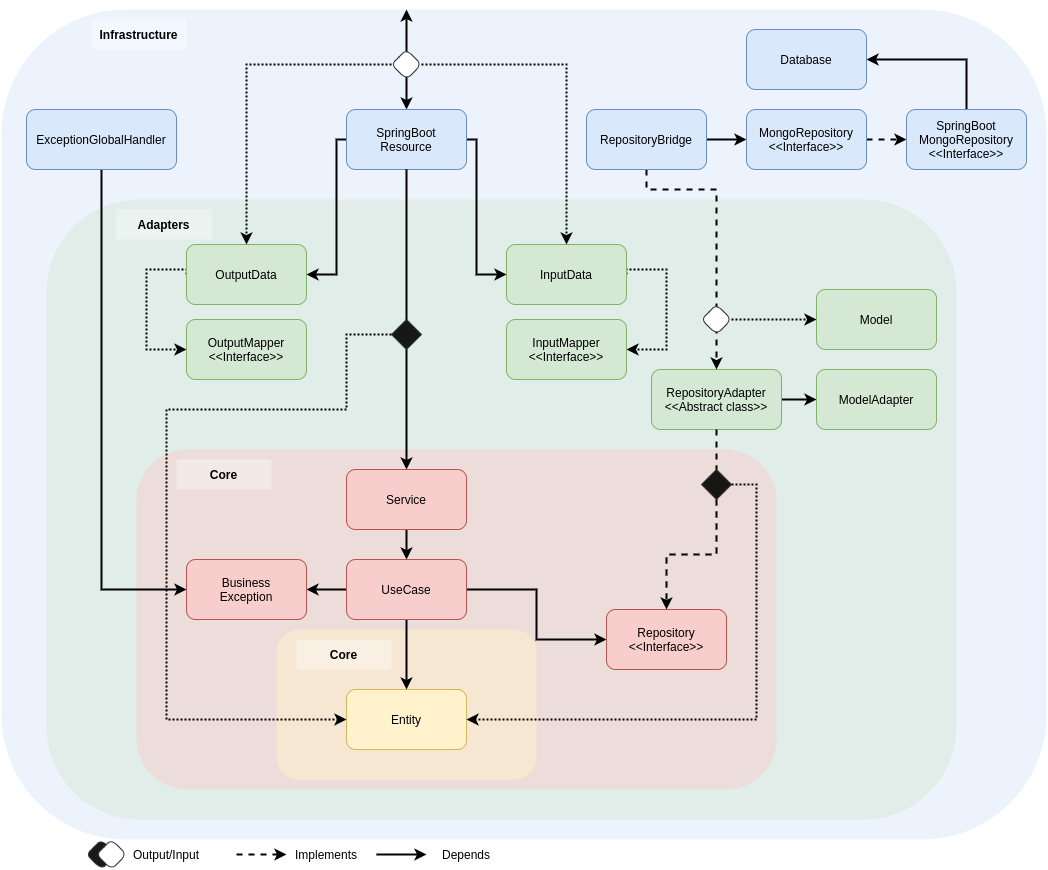

The diagram above was exported from draw.io. Its source (the exported page's mxGraphModel, read from the mxfile embedded in the PNG):
<mxGraphModel dx="2062" dy="1904" grid="1" gridSize="10" guides="1" tooltips="1" connect="1" arrows="1" fold="1" page="1" pageScale="1" pageWidth="827" pageHeight="1169" math="0" shadow="0">
  <root>
    <mxCell id="5nOaYxZbxAPb4V4poMC8-0" />
    <mxCell id="5nOaYxZbxAPb4V4poMC8-1" parent="5nOaYxZbxAPb4V4poMC8-0" />
    <mxCell id="LadIEm018eOMD6vV9wmU-0" value="" style="rounded=1;whiteSpace=wrap;html=1;strokeWidth=3;fillColor=#dae8fc;opacity=50;strokeColor=none;" vertex="1" parent="5nOaYxZbxAPb4V4poMC8-1">
      <mxGeometry x="35" y="-30" width="1045" height="830" as="geometry" />
    </mxCell>
    <mxCell id="dZ37dV_W9huOo9Kpux3--0" value="" style="rounded=1;whiteSpace=wrap;html=1;strokeWidth=3;fillColor=#d5e8d4;opacity=50;glass=0;sketch=0;shadow=0;strokeColor=none;" vertex="1" parent="5nOaYxZbxAPb4V4poMC8-1">
      <mxGeometry x="80" y="160" width="910" height="620" as="geometry" />
    </mxCell>
    <mxCell id="gRrWCLcEByoE5PcLcCyh-0" value="" style="rounded=1;whiteSpace=wrap;html=1;strokeWidth=3;fillColor=#f8cecc;opacity=50;strokeColor=none;" vertex="1" parent="5nOaYxZbxAPb4V4poMC8-1">
      <mxGeometry x="170" y="410" width="640" height="340" as="geometry" />
    </mxCell>
    <mxCell id="7Kdn4gOniicqkAiiqLUo-0" value="" style="rounded=1;whiteSpace=wrap;html=1;strokeWidth=3;fillColor=#fff2cc;opacity=50;strokeColor=none;" vertex="1" parent="5nOaYxZbxAPb4V4poMC8-1">
      <mxGeometry x="310" y="590" width="260" height="150" as="geometry" />
    </mxCell>
    <mxCell id="3YYfwjUBZfsFWyHYWTUt-0" value="Entity" style="rounded=1;whiteSpace=wrap;html=1;fillColor=#fff2cc;strokeColor=#d6b656;" vertex="1" parent="5nOaYxZbxAPb4V4poMC8-1">
      <mxGeometry x="380" y="650" width="120" height="60" as="geometry" />
    </mxCell>
    <mxCell id="InBvs8xPiayKIU_9XXmU-0" style="edgeStyle=orthogonalEdgeStyle;rounded=0;orthogonalLoop=1;jettySize=auto;html=1;exitX=0.5;exitY=1;exitDx=0;exitDy=0;strokeColor=#000000;strokeWidth=2;" edge="1" parent="5nOaYxZbxAPb4V4poMC8-1" source="zDdFdZUlLG8P3WJdmw8w-0" target="3YYfwjUBZfsFWyHYWTUt-0">
      <mxGeometry relative="1" as="geometry" />
    </mxCell>
    <mxCell id="InBvs8xPiayKIU_9XXmU-1" style="edgeStyle=orthogonalEdgeStyle;rounded=0;orthogonalLoop=1;jettySize=auto;html=1;exitX=1;exitY=0.5;exitDx=0;exitDy=0;entryX=0;entryY=0.5;entryDx=0;entryDy=0;strokeColor=#000000;strokeWidth=2;" edge="1" parent="5nOaYxZbxAPb4V4poMC8-1" source="zDdFdZUlLG8P3WJdmw8w-0" target="zDdFdZUlLG8P3WJdmw8w-1">
      <mxGeometry relative="1" as="geometry" />
    </mxCell>
    <mxCell id="InBvs8xPiayKIU_9XXmU-2" style="edgeStyle=orthogonalEdgeStyle;rounded=0;orthogonalLoop=1;jettySize=auto;html=1;exitX=0;exitY=0.5;exitDx=0;exitDy=0;entryX=1;entryY=0.5;entryDx=0;entryDy=0;strokeColor=#000000;strokeWidth=2;" edge="1" parent="5nOaYxZbxAPb4V4poMC8-1" source="zDdFdZUlLG8P3WJdmw8w-0" target="zDdFdZUlLG8P3WJdmw8w-2">
      <mxGeometry relative="1" as="geometry" />
    </mxCell>
    <mxCell id="zDdFdZUlLG8P3WJdmw8w-0" value="UseCase" style="rounded=1;whiteSpace=wrap;html=1;fillColor=#f8cecc;strokeColor=#b85450;" vertex="1" parent="5nOaYxZbxAPb4V4poMC8-1">
      <mxGeometry x="380" y="520" width="120" height="60" as="geometry" />
    </mxCell>
    <mxCell id="zDdFdZUlLG8P3WJdmw8w-1" value="Repository&lt;br&gt;&amp;lt;&amp;lt;Interface&amp;gt;&amp;gt;" style="rounded=1;whiteSpace=wrap;html=1;fillColor=#f8cecc;strokeColor=#b85450;" vertex="1" parent="5nOaYxZbxAPb4V4poMC8-1">
      <mxGeometry x="640" y="570" width="120" height="60" as="geometry" />
    </mxCell>
    <mxCell id="zDdFdZUlLG8P3WJdmw8w-2" value="Business&lt;br&gt;Exception" style="rounded=1;whiteSpace=wrap;html=1;fillColor=#f8cecc;strokeColor=#b85450;" vertex="1" parent="5nOaYxZbxAPb4V4poMC8-1">
      <mxGeometry x="220" y="520" width="120" height="60" as="geometry" />
    </mxCell>
    <mxCell id="8ts8Kop-KvOwXIlA8tJW-1" style="edgeStyle=orthogonalEdgeStyle;rounded=0;orthogonalLoop=1;jettySize=auto;html=1;exitX=0.5;exitY=1;exitDx=0;exitDy=0;entryX=0.5;entryY=0;entryDx=0;entryDy=0;strokeColor=#000000;strokeWidth=2;" edge="1" parent="5nOaYxZbxAPb4V4poMC8-1" source="8ts8Kop-KvOwXIlA8tJW-0" target="zDdFdZUlLG8P3WJdmw8w-0">
      <mxGeometry relative="1" as="geometry" />
    </mxCell>
    <mxCell id="8ts8Kop-KvOwXIlA8tJW-0" value="&lt;span style=&quot;font-weight: 400&quot;&gt;Service&lt;br&gt;&lt;/span&gt;" style="rounded=1;whiteSpace=wrap;html=1;fillColor=#f8cecc;strokeColor=#b85450;fontStyle=1" vertex="1" parent="5nOaYxZbxAPb4V4poMC8-1">
      <mxGeometry x="380" y="430" width="120" height="60" as="geometry" />
    </mxCell>
    <mxCell id="0wcqFASIIdk7So2a92XE-3" style="edgeStyle=orthogonalEdgeStyle;rounded=0;orthogonalLoop=1;jettySize=auto;html=1;exitX=0.5;exitY=1;exitDx=0;exitDy=0;strokeColor=#000000;strokeWidth=2;dashed=1;startArrow=none;" edge="1" parent="5nOaYxZbxAPb4V4poMC8-1" source="2YbjRw8sU5DRwZH6g_Jt-0" target="zDdFdZUlLG8P3WJdmw8w-1">
      <mxGeometry relative="1" as="geometry" />
    </mxCell>
    <mxCell id="cQFmaaw24HcDsyfYnREw-2" style="edgeStyle=orthogonalEdgeStyle;rounded=0;orthogonalLoop=1;jettySize=auto;html=1;exitX=1;exitY=0.5;exitDx=0;exitDy=0;strokeColor=#000000;strokeWidth=2;" edge="1" parent="5nOaYxZbxAPb4V4poMC8-1" source="0wcqFASIIdk7So2a92XE-0" target="0wcqFASIIdk7So2a92XE-2">
      <mxGeometry relative="1" as="geometry">
        <mxPoint x="815" y="360" as="sourcePoint" />
      </mxGeometry>
    </mxCell>
    <mxCell id="0wcqFASIIdk7So2a92XE-0" value="RepositoryAdapter&lt;br&gt;&amp;lt;&amp;lt;Abstract class&amp;gt;&amp;gt;" style="rounded=1;whiteSpace=wrap;html=1;fillColor=#d5e8d4;strokeColor=#82b366;" vertex="1" parent="5nOaYxZbxAPb4V4poMC8-1">
      <mxGeometry x="685" y="330" width="130" height="60" as="geometry" />
    </mxCell>
    <mxCell id="0wcqFASIIdk7So2a92XE-1" value="Model" style="rounded=1;whiteSpace=wrap;html=1;fillColor=#d5e8d4;strokeColor=#82b366;" vertex="1" parent="5nOaYxZbxAPb4V4poMC8-1">
      <mxGeometry x="850" y="250" width="120" height="60" as="geometry" />
    </mxCell>
    <mxCell id="0wcqFASIIdk7So2a92XE-2" value="ModelAdapter" style="rounded=1;whiteSpace=wrap;html=1;fillColor=#d5e8d4;strokeColor=#82b366;" vertex="1" parent="5nOaYxZbxAPb4V4poMC8-1">
      <mxGeometry x="850" y="330" width="120" height="60" as="geometry" />
    </mxCell>
    <mxCell id="twwwxnerO6aMU5ydQa9x-1" style="edgeStyle=orthogonalEdgeStyle;rounded=0;orthogonalLoop=1;jettySize=auto;html=1;exitX=0.5;exitY=1;exitDx=0;exitDy=0;dashed=1;strokeColor=#000000;strokeWidth=2;entryX=0.5;entryY=0;entryDx=0;entryDy=0;startArrow=none;" edge="1" parent="5nOaYxZbxAPb4V4poMC8-1" source="twwwxnerO6aMU5ydQa9x-0" target="0wcqFASIIdk7So2a92XE-0">
      <mxGeometry relative="1" as="geometry">
        <mxPoint x="750" y="330" as="targetPoint" />
        <Array as="points">
          <mxPoint x="680" y="150" />
          <mxPoint x="750" y="150" />
        </Array>
      </mxGeometry>
    </mxCell>
    <mxCell id="PcjcvUhhStKrC7z358tQ-2" style="edgeStyle=orthogonalEdgeStyle;rounded=0;orthogonalLoop=1;jettySize=auto;html=1;exitX=1;exitY=0.5;exitDx=0;exitDy=0;entryX=0;entryY=0.5;entryDx=0;entryDy=0;strokeColor=#000000;strokeWidth=2;" edge="1" parent="5nOaYxZbxAPb4V4poMC8-1" source="twwwxnerO6aMU5ydQa9x-0" target="PcjcvUhhStKrC7z358tQ-1">
      <mxGeometry relative="1" as="geometry" />
    </mxCell>
    <mxCell id="twwwxnerO6aMU5ydQa9x-0" value="RepositoryBridge" style="rounded=1;whiteSpace=wrap;html=1;fillColor=#dae8fc;strokeColor=#6c8ebf;" vertex="1" parent="5nOaYxZbxAPb4V4poMC8-1">
      <mxGeometry x="620" y="70" width="120" height="60" as="geometry" />
    </mxCell>
    <mxCell id="PcjcvUhhStKrC7z358tQ-0" value="Database" style="rounded=1;whiteSpace=wrap;html=1;fillColor=#dae8fc;strokeColor=#6c8ebf;" vertex="1" parent="5nOaYxZbxAPb4V4poMC8-1">
      <mxGeometry x="780" y="-10" width="120" height="60" as="geometry" />
    </mxCell>
    <mxCell id="Mv48E4VwxLdAwyUp7FHX-9" style="edgeStyle=orthogonalEdgeStyle;rounded=0;orthogonalLoop=1;jettySize=auto;html=1;exitX=0.5;exitY=0;exitDx=0;exitDy=0;entryX=1;entryY=0.5;entryDx=0;entryDy=0;strokeColor=#000000;strokeWidth=2;" edge="1" parent="5nOaYxZbxAPb4V4poMC8-1" source="q1NrIMh387W0SaC2BhQu-4" target="PcjcvUhhStKrC7z358tQ-0">
      <mxGeometry relative="1" as="geometry" />
    </mxCell>
    <mxCell id="q1NrIMh387W0SaC2BhQu-5" style="edgeStyle=orthogonalEdgeStyle;rounded=0;orthogonalLoop=1;jettySize=auto;html=1;exitX=1;exitY=0.5;exitDx=0;exitDy=0;entryX=0;entryY=0.5;entryDx=0;entryDy=0;startArrow=none;startFill=0;endArrow=classic;endFill=1;strokeColor=#000000;strokeWidth=2;dashed=1;" edge="1" parent="5nOaYxZbxAPb4V4poMC8-1" source="PcjcvUhhStKrC7z358tQ-1" target="q1NrIMh387W0SaC2BhQu-4">
      <mxGeometry relative="1" as="geometry" />
    </mxCell>
    <mxCell id="PcjcvUhhStKrC7z358tQ-1" value="MongoRepository&lt;br&gt;&amp;lt;&amp;lt;Interface&amp;gt;&amp;gt;" style="rounded=1;whiteSpace=wrap;html=1;fillColor=#dae8fc;strokeColor=#6c8ebf;" vertex="1" parent="5nOaYxZbxAPb4V4poMC8-1">
      <mxGeometry x="780" y="70" width="120" height="60" as="geometry" />
    </mxCell>
    <mxCell id="cQFmaaw24HcDsyfYnREw-0" style="edgeStyle=orthogonalEdgeStyle;rounded=0;orthogonalLoop=1;jettySize=auto;html=1;exitX=1;exitY=0.5;exitDx=0;exitDy=0;entryX=1;entryY=0.5;entryDx=0;entryDy=0;strokeColor=#000000;strokeWidth=2;dashed=1;dashPattern=1 1;" edge="1" parent="5nOaYxZbxAPb4V4poMC8-1" source="2YbjRw8sU5DRwZH6g_Jt-0" target="3YYfwjUBZfsFWyHYWTUt-0">
      <mxGeometry relative="1" as="geometry">
        <Array as="points">
          <mxPoint x="790" y="445" />
          <mxPoint x="790" y="680" />
        </Array>
      </mxGeometry>
    </mxCell>
    <mxCell id="Mv48E4VwxLdAwyUp7FHX-8" style="edgeStyle=orthogonalEdgeStyle;rounded=0;orthogonalLoop=1;jettySize=auto;html=1;exitX=1;exitY=0.5;exitDx=0;exitDy=0;entryX=1;entryY=0.5;entryDx=0;entryDy=0;dashed=1;dashPattern=1 1;strokeColor=#000000;strokeWidth=2;" edge="1" parent="5nOaYxZbxAPb4V4poMC8-1" source="plDLyj-JOEduynd4RkO_-0" target="plDLyj-JOEduynd4RkO_-2">
      <mxGeometry relative="1" as="geometry">
        <Array as="points">
          <mxPoint x="700" y="230" />
          <mxPoint x="700" y="310" />
        </Array>
      </mxGeometry>
    </mxCell>
    <mxCell id="plDLyj-JOEduynd4RkO_-0" value="InputData" style="rounded=1;whiteSpace=wrap;html=1;fillColor=#d5e8d4;strokeColor=#82b366;" vertex="1" parent="5nOaYxZbxAPb4V4poMC8-1">
      <mxGeometry x="540" y="205" width="120" height="60" as="geometry" />
    </mxCell>
    <mxCell id="Mv48E4VwxLdAwyUp7FHX-7" style="edgeStyle=orthogonalEdgeStyle;rounded=0;orthogonalLoop=1;jettySize=auto;html=1;exitX=0;exitY=0.5;exitDx=0;exitDy=0;entryX=0;entryY=0.5;entryDx=0;entryDy=0;dashed=1;dashPattern=1 1;strokeColor=#000000;strokeWidth=2;" edge="1" parent="5nOaYxZbxAPb4V4poMC8-1" source="plDLyj-JOEduynd4RkO_-1" target="plDLyj-JOEduynd4RkO_-3">
      <mxGeometry relative="1" as="geometry">
        <Array as="points">
          <mxPoint x="180" y="230" />
          <mxPoint x="180" y="310" />
        </Array>
      </mxGeometry>
    </mxCell>
    <mxCell id="plDLyj-JOEduynd4RkO_-1" value="OutputData" style="rounded=1;whiteSpace=wrap;html=1;fillColor=#d5e8d4;strokeColor=#82b366;" vertex="1" parent="5nOaYxZbxAPb4V4poMC8-1">
      <mxGeometry x="220" y="205" width="120" height="60" as="geometry" />
    </mxCell>
    <mxCell id="plDLyj-JOEduynd4RkO_-2" value="InputMapper&lt;br&gt;&amp;lt;&amp;lt;Interface&amp;gt;&amp;gt;" style="rounded=1;whiteSpace=wrap;html=1;fillColor=#d5e8d4;strokeColor=#82b366;" vertex="1" parent="5nOaYxZbxAPb4V4poMC8-1">
      <mxGeometry x="540" y="280" width="120" height="60" as="geometry" />
    </mxCell>
    <mxCell id="plDLyj-JOEduynd4RkO_-3" value="OutputMapper&lt;br&gt;&amp;lt;&amp;lt;Interface&amp;gt;&amp;gt;" style="rounded=1;whiteSpace=wrap;html=1;fillColor=#d5e8d4;strokeColor=#82b366;" vertex="1" parent="5nOaYxZbxAPb4V4poMC8-1">
      <mxGeometry x="220" y="280" width="120" height="60" as="geometry" />
    </mxCell>
    <mxCell id="plDLyj-JOEduynd4RkO_-12" style="edgeStyle=orthogonalEdgeStyle;rounded=0;orthogonalLoop=1;jettySize=auto;html=1;exitX=1;exitY=0.5;exitDx=0;exitDy=0;entryX=0;entryY=0.5;entryDx=0;entryDy=0;dashed=1;strokeColor=#000000;strokeWidth=2;dashPattern=1 1;" edge="1" parent="5nOaYxZbxAPb4V4poMC8-1" source="WLEh4ab2c3-J3EPYF3FX-0" target="0wcqFASIIdk7So2a92XE-1">
      <mxGeometry relative="1" as="geometry" />
    </mxCell>
    <mxCell id="WLEh4ab2c3-J3EPYF3FX-0" value="" style="rhombus;whiteSpace=wrap;html=1;rounded=1;strokeColor=#333333;arcSize=17;fillColor=#FFFFFF;" vertex="1" parent="5nOaYxZbxAPb4V4poMC8-1">
      <mxGeometry x="735" y="265" width="30" height="30" as="geometry" />
    </mxCell>
    <mxCell id="2YbjRw8sU5DRwZH6g_Jt-0" value="" style="rhombus;whiteSpace=wrap;html=1;rounded=1;opacity=90;strokeColor=#333333;fillColor=#000000;arcSize=0;" vertex="1" parent="5nOaYxZbxAPb4V4poMC8-1">
      <mxGeometry x="735" y="430" width="30" height="30" as="geometry" />
    </mxCell>
    <mxCell id="plDLyj-JOEduynd4RkO_-11" value="" style="edgeStyle=orthogonalEdgeStyle;rounded=0;orthogonalLoop=1;jettySize=auto;html=1;exitX=0.5;exitY=1;exitDx=0;exitDy=0;strokeColor=#000000;strokeWidth=2;dashed=1;endArrow=none;" edge="1" parent="5nOaYxZbxAPb4V4poMC8-1" source="0wcqFASIIdk7So2a92XE-0" target="2YbjRw8sU5DRwZH6g_Jt-0">
      <mxGeometry relative="1" as="geometry">
        <mxPoint x="750" y="400" as="sourcePoint" />
        <mxPoint x="700" y="570" as="targetPoint" />
      </mxGeometry>
    </mxCell>
    <mxCell id="Mv48E4VwxLdAwyUp7FHX-1" style="edgeStyle=orthogonalEdgeStyle;rounded=0;orthogonalLoop=1;jettySize=auto;html=1;exitX=0.5;exitY=1;exitDx=0;exitDy=0;entryX=0.5;entryY=0;entryDx=0;entryDy=0;strokeColor=#000000;strokeWidth=2;startArrow=none;" edge="1" parent="5nOaYxZbxAPb4V4poMC8-1" source="Mv48E4VwxLdAwyUp7FHX-2" target="8ts8Kop-KvOwXIlA8tJW-0">
      <mxGeometry relative="1" as="geometry" />
    </mxCell>
    <mxCell id="Mv48E4VwxLdAwyUp7FHX-10" style="edgeStyle=orthogonalEdgeStyle;rounded=0;orthogonalLoop=1;jettySize=auto;html=1;exitX=0.5;exitY=0;exitDx=0;exitDy=0;strokeColor=#000000;strokeWidth=2;startArrow=classic;startFill=1;endArrow=classic;endFill=1;" edge="1" parent="5nOaYxZbxAPb4V4poMC8-1" source="Mv48E4VwxLdAwyUp7FHX-0">
      <mxGeometry relative="1" as="geometry">
        <mxPoint x="440" y="-30" as="targetPoint" />
      </mxGeometry>
    </mxCell>
    <mxCell id="7Kdn4gOniicqkAiiqLUo-1" style="edgeStyle=orthogonalEdgeStyle;rounded=0;orthogonalLoop=1;jettySize=auto;html=1;exitX=1;exitY=0.5;exitDx=0;exitDy=0;entryX=0;entryY=0.5;entryDx=0;entryDy=0;startArrow=none;startFill=0;endArrow=classic;endFill=1;strokeColor=#000000;strokeWidth=2;" edge="1" parent="5nOaYxZbxAPb4V4poMC8-1" source="Mv48E4VwxLdAwyUp7FHX-0" target="plDLyj-JOEduynd4RkO_-0">
      <mxGeometry relative="1" as="geometry">
        <Array as="points">
          <mxPoint x="510" y="100" />
          <mxPoint x="510" y="235" />
        </Array>
      </mxGeometry>
    </mxCell>
    <mxCell id="7Kdn4gOniicqkAiiqLUo-2" style="edgeStyle=orthogonalEdgeStyle;rounded=0;orthogonalLoop=1;jettySize=auto;html=1;exitX=0;exitY=0.5;exitDx=0;exitDy=0;entryX=1;entryY=0.5;entryDx=0;entryDy=0;startArrow=none;startFill=0;endArrow=classic;endFill=1;strokeColor=#000000;strokeWidth=2;" edge="1" parent="5nOaYxZbxAPb4V4poMC8-1" source="Mv48E4VwxLdAwyUp7FHX-0" target="plDLyj-JOEduynd4RkO_-1">
      <mxGeometry relative="1" as="geometry">
        <Array as="points">
          <mxPoint x="370" y="100" />
          <mxPoint x="370" y="235" />
        </Array>
      </mxGeometry>
    </mxCell>
    <mxCell id="Mv48E4VwxLdAwyUp7FHX-0" value="SpringBoot&lt;br&gt;Resource" style="rounded=1;whiteSpace=wrap;html=1;fillColor=#dae8fc;strokeColor=#6c8ebf;" vertex="1" parent="5nOaYxZbxAPb4V4poMC8-1">
      <mxGeometry x="380" y="70" width="120" height="60" as="geometry" />
    </mxCell>
    <mxCell id="Mv48E4VwxLdAwyUp7FHX-4" style="edgeStyle=orthogonalEdgeStyle;rounded=0;orthogonalLoop=1;jettySize=auto;html=1;exitX=0;exitY=0.5;exitDx=0;exitDy=0;entryX=0;entryY=0.5;entryDx=0;entryDy=0;strokeColor=#000000;strokeWidth=2;dashed=1;dashPattern=1 1;" edge="1" parent="5nOaYxZbxAPb4V4poMC8-1" source="Mv48E4VwxLdAwyUp7FHX-2" target="3YYfwjUBZfsFWyHYWTUt-0">
      <mxGeometry relative="1" as="geometry">
        <Array as="points">
          <mxPoint x="380" y="295" />
          <mxPoint x="380" y="370" />
          <mxPoint x="200" y="370" />
          <mxPoint x="200" y="680" />
        </Array>
      </mxGeometry>
    </mxCell>
    <mxCell id="Mv48E4VwxLdAwyUp7FHX-2" value="" style="rhombus;whiteSpace=wrap;html=1;rounded=1;opacity=90;strokeColor=#333333;fillColor=#000000;arcSize=0;" vertex="1" parent="5nOaYxZbxAPb4V4poMC8-1">
      <mxGeometry x="425" y="280" width="30" height="30" as="geometry" />
    </mxCell>
    <mxCell id="Mv48E4VwxLdAwyUp7FHX-3" value="" style="edgeStyle=orthogonalEdgeStyle;rounded=0;orthogonalLoop=1;jettySize=auto;html=1;exitX=0.5;exitY=1;exitDx=0;exitDy=0;entryX=0.5;entryY=0;entryDx=0;entryDy=0;strokeColor=#000000;strokeWidth=2;endArrow=none;" edge="1" parent="5nOaYxZbxAPb4V4poMC8-1" source="Mv48E4VwxLdAwyUp7FHX-0" target="Mv48E4VwxLdAwyUp7FHX-2">
      <mxGeometry relative="1" as="geometry">
        <mxPoint x="440" y="190" as="sourcePoint" />
        <mxPoint x="440" y="390" as="targetPoint" />
      </mxGeometry>
    </mxCell>
    <mxCell id="Mv48E4VwxLdAwyUp7FHX-12" style="edgeStyle=orthogonalEdgeStyle;rounded=0;orthogonalLoop=1;jettySize=auto;html=1;exitX=1;exitY=0.5;exitDx=0;exitDy=0;entryX=0.5;entryY=0;entryDx=0;entryDy=0;startArrow=none;startFill=0;endArrow=classic;endFill=1;strokeColor=#000000;strokeWidth=2;dashed=1;dashPattern=1 1;" edge="1" parent="5nOaYxZbxAPb4V4poMC8-1" source="Mv48E4VwxLdAwyUp7FHX-11" target="plDLyj-JOEduynd4RkO_-0">
      <mxGeometry relative="1" as="geometry" />
    </mxCell>
    <mxCell id="Mv48E4VwxLdAwyUp7FHX-13" style="edgeStyle=orthogonalEdgeStyle;rounded=0;orthogonalLoop=1;jettySize=auto;html=1;exitX=0;exitY=0.5;exitDx=0;exitDy=0;entryX=0.5;entryY=0;entryDx=0;entryDy=0;dashed=1;dashPattern=1 1;startArrow=none;startFill=0;endArrow=classic;endFill=1;strokeColor=#000000;strokeWidth=2;" edge="1" parent="5nOaYxZbxAPb4V4poMC8-1" source="Mv48E4VwxLdAwyUp7FHX-11" target="plDLyj-JOEduynd4RkO_-1">
      <mxGeometry relative="1" as="geometry" />
    </mxCell>
    <mxCell id="Mv48E4VwxLdAwyUp7FHX-11" value="" style="rhombus;whiteSpace=wrap;html=1;rounded=1;strokeColor=#333333;arcSize=17;fillColor=#FFFFFF;" vertex="1" parent="5nOaYxZbxAPb4V4poMC8-1">
      <mxGeometry x="425" y="10" width="30" height="30" as="geometry" />
    </mxCell>
    <mxCell id="O2Q3k0_9Viz4HsRQuPKG-1" style="edgeStyle=orthogonalEdgeStyle;rounded=0;orthogonalLoop=1;jettySize=auto;html=1;exitX=0.5;exitY=1;exitDx=0;exitDy=0;entryX=0;entryY=0.5;entryDx=0;entryDy=0;startArrow=none;startFill=0;endArrow=classic;endFill=1;strokeColor=#000000;strokeWidth=2;" edge="1" parent="5nOaYxZbxAPb4V4poMC8-1" source="O2Q3k0_9Viz4HsRQuPKG-0" target="zDdFdZUlLG8P3WJdmw8w-2">
      <mxGeometry relative="1" as="geometry" />
    </mxCell>
    <mxCell id="O2Q3k0_9Viz4HsRQuPKG-0" value="ExceptionGlobalHandler" style="rounded=1;whiteSpace=wrap;html=1;fillColor=#dae8fc;strokeColor=#6c8ebf;" vertex="1" parent="5nOaYxZbxAPb4V4poMC8-1">
      <mxGeometry x="60" y="70" width="150" height="60" as="geometry" />
    </mxCell>
    <mxCell id="q1NrIMh387W0SaC2BhQu-0" value="Infrastructure" style="text;html=1;align=center;verticalAlign=middle;whiteSpace=wrap;rounded=0;opacity=35;fontStyle=1;fillColor=#ffffff;" vertex="1" parent="5nOaYxZbxAPb4V4poMC8-1">
      <mxGeometry x="125" y="-20" width="95" height="30" as="geometry" />
    </mxCell>
    <mxCell id="q1NrIMh387W0SaC2BhQu-1" value="Adapters" style="text;html=1;align=center;verticalAlign=middle;whiteSpace=wrap;rounded=0;opacity=35;fontStyle=1;fillColor=#ffffff;" vertex="1" parent="5nOaYxZbxAPb4V4poMC8-1">
      <mxGeometry x="150" y="170" width="95" height="30" as="geometry" />
    </mxCell>
    <mxCell id="q1NrIMh387W0SaC2BhQu-2" value="Core" style="text;html=1;align=center;verticalAlign=middle;whiteSpace=wrap;rounded=0;opacity=35;fontStyle=1;fillColor=#ffffff;" vertex="1" parent="5nOaYxZbxAPb4V4poMC8-1">
      <mxGeometry x="210" y="420" width="95" height="30" as="geometry" />
    </mxCell>
    <mxCell id="q1NrIMh387W0SaC2BhQu-3" value="Core" style="text;html=1;align=center;verticalAlign=middle;whiteSpace=wrap;rounded=0;opacity=35;fontStyle=1;fillColor=#ffffff;" vertex="1" parent="5nOaYxZbxAPb4V4poMC8-1">
      <mxGeometry x="330" y="600" width="95" height="30" as="geometry" />
    </mxCell>
    <mxCell id="q1NrIMh387W0SaC2BhQu-4" value="SpringBoot&lt;br&gt;MongoRepository&lt;br&gt;&amp;lt;&amp;lt;Interface&amp;gt;&amp;gt;" style="rounded=1;whiteSpace=wrap;html=1;fillColor=#dae8fc;strokeColor=#6c8ebf;" vertex="1" parent="5nOaYxZbxAPb4V4poMC8-1">
      <mxGeometry x="940" y="70" width="120" height="60" as="geometry" />
    </mxCell>
    <mxCell id="hI9yTygSYhB45PnCw9w2-7" value="" style="rhombus;whiteSpace=wrap;html=1;rounded=1;opacity=90;strokeColor=#333333;fillColor=#000000;" vertex="1" parent="5nOaYxZbxAPb4V4poMC8-1">
      <mxGeometry x="120" y="800" width="30" height="30" as="geometry" />
    </mxCell>
    <mxCell id="hI9yTygSYhB45PnCw9w2-8" value="Output/Input" style="text;html=1;strokeColor=none;fillColor=none;align=center;verticalAlign=middle;whiteSpace=wrap;rounded=0;" vertex="1" parent="5nOaYxZbxAPb4V4poMC8-1">
      <mxGeometry x="160" y="805" width="80" height="20" as="geometry" />
    </mxCell>
    <mxCell id="hI9yTygSYhB45PnCw9w2-9" value="" style="rhombus;whiteSpace=wrap;html=1;rounded=1;strokeColor=#333333;arcSize=17;fillColor=#FFFFFF;" vertex="1" parent="5nOaYxZbxAPb4V4poMC8-1">
      <mxGeometry x="130" y="800" width="30" height="30" as="geometry" />
    </mxCell>
    <mxCell id="hI9yTygSYhB45PnCw9w2-10" style="edgeStyle=orthogonalEdgeStyle;rounded=0;orthogonalLoop=1;jettySize=auto;html=1;dashed=1;strokeColor=#000000;strokeWidth=2;" edge="1" parent="5nOaYxZbxAPb4V4poMC8-1">
      <mxGeometry relative="1" as="geometry">
        <mxPoint x="270" y="815" as="sourcePoint" />
        <mxPoint x="320" y="815" as="targetPoint" />
      </mxGeometry>
    </mxCell>
    <mxCell id="hI9yTygSYhB45PnCw9w2-11" value="Implements" style="text;html=1;strokeColor=none;fillColor=none;align=center;verticalAlign=middle;whiteSpace=wrap;rounded=0;" vertex="1" parent="5nOaYxZbxAPb4V4poMC8-1">
      <mxGeometry x="320" y="805" width="80" height="20" as="geometry" />
    </mxCell>
    <mxCell id="hI9yTygSYhB45PnCw9w2-12" style="edgeStyle=orthogonalEdgeStyle;rounded=0;orthogonalLoop=1;jettySize=auto;html=1;strokeColor=#000000;strokeWidth=2;" edge="1" parent="5nOaYxZbxAPb4V4poMC8-1">
      <mxGeometry relative="1" as="geometry">
        <mxPoint x="410" y="815" as="sourcePoint" />
        <mxPoint x="460" y="815" as="targetPoint" />
      </mxGeometry>
    </mxCell>
    <mxCell id="hI9yTygSYhB45PnCw9w2-13" value="Depends" style="text;html=1;strokeColor=none;fillColor=none;align=center;verticalAlign=middle;whiteSpace=wrap;rounded=0;" vertex="1" parent="5nOaYxZbxAPb4V4poMC8-1">
      <mxGeometry x="460" y="805" width="80" height="20" as="geometry" />
    </mxCell>
  </root>
</mxGraphModel>